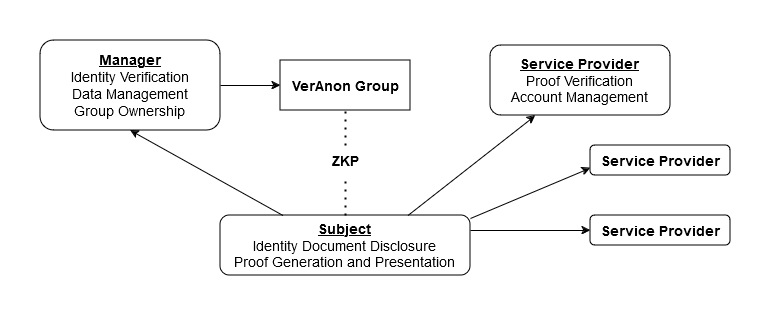

The diagram above was exported from draw.io. Its source (the exported page's mxGraphModel, read from the mxfile embedded in the PNG):
<mxGraphModel dx="920" dy="979" grid="1" gridSize="10" guides="1" tooltips="1" connect="1" arrows="1" fold="1" page="1" pageScale="1" pageWidth="850" pageHeight="1100" math="0" shadow="0">
  <root>
    <mxCell id="0" />
    <mxCell id="1" parent="0" />
    <mxCell id="8BmXVVRpQC7mSr0htVf7-1" value="&lt;div style=&quot;font-size: 14px;&quot;&gt;&lt;font style=&quot;font-size: 14px;&quot;&gt;&lt;u&gt;&lt;b&gt;Manager&lt;/b&gt;&lt;/u&gt;&lt;br&gt;&lt;/font&gt;&lt;/div&gt;&lt;div style=&quot;font-size: 14px;&quot;&gt;&lt;font style=&quot;font-size: 14px;&quot;&gt;Identity Verification&lt;/font&gt;&lt;/div&gt;&lt;div style=&quot;font-size: 14px;&quot;&gt;&lt;font style=&quot;font-size: 14px;&quot;&gt;Data Management&lt;br&gt;&lt;/font&gt;&lt;/div&gt;&lt;div style=&quot;font-size: 14px;&quot;&gt;&lt;font style=&quot;font-size: 14px;&quot;&gt;Group Ownership&lt;br&gt;&lt;/font&gt;&lt;/div&gt;" style="rounded=1;whiteSpace=wrap;html=1;spacing=2;spacingTop=0;" parent="1" vertex="1">
      <mxGeometry x="90" y="195" width="180" height="90" as="geometry" />
    </mxCell>
    <mxCell id="8BmXVVRpQC7mSr0htVf7-2" value="&lt;div style=&quot;font-size: 14px;&quot;&gt;&lt;font style=&quot;font-size: 14px;&quot;&gt;&lt;u&gt;&lt;b&gt;Subject&lt;/b&gt;&lt;/u&gt;&lt;/font&gt;&lt;/div&gt;&lt;div style=&quot;font-size: 14px;&quot;&gt;&lt;font style=&quot;font-size: 14px;&quot;&gt;Identity Document Disclosure&lt;/font&gt;&lt;/div&gt;&lt;div style=&quot;font-size: 14px;&quot;&gt;&lt;font style=&quot;font-size: 14px;&quot;&gt;Proof Generation and Presentation&lt;br&gt;&lt;/font&gt;&lt;/div&gt;" style="rounded=1;whiteSpace=wrap;html=1;" parent="1" vertex="1">
      <mxGeometry x="270" y="370" width="250" height="60" as="geometry" />
    </mxCell>
    <mxCell id="8BmXVVRpQC7mSr0htVf7-3" value="&lt;b&gt;&lt;font style=&quot;font-size: 14px;&quot;&gt;VerAnon Group&lt;/font&gt;&lt;/b&gt;" style="rounded=0;whiteSpace=wrap;html=1;textShadow=0;strokeWidth=1;perimeterSpacing=0;" parent="1" vertex="1">
      <mxGeometry x="330" y="215" width="130" height="50" as="geometry" />
    </mxCell>
    <mxCell id="8BmXVVRpQC7mSr0htVf7-4" value="&lt;div style=&quot;font-size: 14px;&quot;&gt;&lt;font style=&quot;font-size: 14px;&quot;&gt;&lt;u&gt;&lt;b&gt;Service Provider&lt;/b&gt;&lt;/u&gt;&lt;/font&gt;&lt;/div&gt;&lt;div style=&quot;font-size: 14px;&quot;&gt;&lt;font style=&quot;font-size: 14px;&quot;&gt;Proof Verification&lt;/font&gt;&lt;/div&gt;&lt;div style=&quot;font-size: 14px;&quot;&gt;&lt;font style=&quot;font-size: 14px;&quot;&gt;Account Management&lt;br&gt;&lt;/font&gt;&lt;/div&gt;" style="rounded=1;whiteSpace=wrap;html=1;" parent="1" vertex="1">
      <mxGeometry x="540" y="200" width="180" height="70" as="geometry" />
    </mxCell>
    <mxCell id="8BmXVVRpQC7mSr0htVf7-5" value="" style="endArrow=classic;html=1;rounded=0;exitX=0.25;exitY=0;exitDx=0;exitDy=0;entryX=0.5;entryY=1;entryDx=0;entryDy=0;" parent="1" source="8BmXVVRpQC7mSr0htVf7-2" target="8BmXVVRpQC7mSr0htVf7-1" edge="1">
      <mxGeometry width="50" height="50" relative="1" as="geometry">
        <mxPoint x="450" y="470" as="sourcePoint" />
        <mxPoint x="300" y="300" as="targetPoint" />
      </mxGeometry>
    </mxCell>
    <mxCell id="8BmXVVRpQC7mSr0htVf7-6" value="" style="endArrow=classic;html=1;rounded=0;exitX=1;exitY=0.5;exitDx=0;exitDy=0;entryX=0;entryY=0.5;entryDx=0;entryDy=0;" parent="1" source="8BmXVVRpQC7mSr0htVf7-1" target="8BmXVVRpQC7mSr0htVf7-3" edge="1">
      <mxGeometry width="50" height="50" relative="1" as="geometry">
        <mxPoint x="450" y="470" as="sourcePoint" />
        <mxPoint x="500" y="420" as="targetPoint" />
      </mxGeometry>
    </mxCell>
    <mxCell id="8BmXVVRpQC7mSr0htVf7-7" value="" style="endArrow=classic;html=1;rounded=0;entryX=0.25;entryY=1;entryDx=0;entryDy=0;exitX=0.75;exitY=0;exitDx=0;exitDy=0;" parent="1" source="8BmXVVRpQC7mSr0htVf7-2" target="8BmXVVRpQC7mSr0htVf7-4" edge="1">
      <mxGeometry width="50" height="50" relative="1" as="geometry">
        <mxPoint x="450" y="470" as="sourcePoint" />
        <mxPoint x="500" y="420" as="targetPoint" />
      </mxGeometry>
    </mxCell>
    <mxCell id="8BmXVVRpQC7mSr0htVf7-9" value="" style="endArrow=none;dashed=1;html=1;dashPattern=1 3;strokeWidth=2;rounded=0;entryX=0.5;entryY=1;entryDx=0;entryDy=0;exitX=0.5;exitY=0;exitDx=0;exitDy=0;" parent="1" source="zqkP0Ihg81vY_kUCqkX1-6" target="8BmXVVRpQC7mSr0htVf7-3" edge="1">
      <mxGeometry width="50" height="50" relative="1" as="geometry">
        <mxPoint x="490" y="330" as="sourcePoint" />
        <mxPoint x="500" y="410" as="targetPoint" />
      </mxGeometry>
    </mxCell>
    <mxCell id="zqkP0Ihg81vY_kUCqkX1-1" value="&lt;div style=&quot;font-size: 13px;&quot;&gt;&lt;font size=&quot;1&quot;&gt;&lt;b&gt;&lt;span style=&quot;font-size: 14px;&quot;&gt;Service Provider&lt;/span&gt;&lt;/b&gt;&lt;/font&gt;&lt;/div&gt;" style="rounded=1;whiteSpace=wrap;html=1;" parent="1" vertex="1">
      <mxGeometry x="640" y="300" width="140" height="30" as="geometry" />
    </mxCell>
    <mxCell id="zqkP0Ihg81vY_kUCqkX1-3" value="&lt;div style=&quot;font-size: 13px;&quot;&gt;&lt;font size=&quot;1&quot;&gt;&lt;b&gt;&lt;span style=&quot;font-size: 14px;&quot;&gt;Service Provider&lt;/span&gt;&lt;/b&gt;&lt;/font&gt;&lt;/div&gt;" style="rounded=1;whiteSpace=wrap;html=1;" parent="1" vertex="1">
      <mxGeometry x="640" y="370" width="140" height="30" as="geometry" />
    </mxCell>
    <mxCell id="zqkP0Ihg81vY_kUCqkX1-4" value="" style="endArrow=classic;html=1;rounded=0;entryX=0;entryY=0.75;entryDx=0;entryDy=0;exitX=0.968;exitY=0.05;exitDx=0;exitDy=0;exitPerimeter=0;" parent="1" target="zqkP0Ihg81vY_kUCqkX1-1" edge="1">
      <mxGeometry width="50" height="50" relative="1" as="geometry">
        <mxPoint x="520" y="373" as="sourcePoint" />
        <mxPoint x="648" y="330" as="targetPoint" />
      </mxGeometry>
    </mxCell>
    <mxCell id="zqkP0Ihg81vY_kUCqkX1-5" value="" style="endArrow=classic;html=1;rounded=0;entryX=0;entryY=0.5;entryDx=0;entryDy=0;exitX=1;exitY=0.25;exitDx=0;exitDy=0;" parent="1" source="8BmXVVRpQC7mSr0htVf7-2" target="zqkP0Ihg81vY_kUCqkX1-3" edge="1">
      <mxGeometry width="50" height="50" relative="1" as="geometry">
        <mxPoint x="340" y="380" as="sourcePoint" />
        <mxPoint x="390" y="330" as="targetPoint" />
      </mxGeometry>
    </mxCell>
    <mxCell id="zqkP0Ihg81vY_kUCqkX1-8" value="" style="endArrow=none;dashed=1;html=1;dashPattern=1 3;strokeWidth=2;rounded=0;entryX=0.5;entryY=1;entryDx=0;entryDy=0;exitX=0.5;exitY=0;exitDx=0;exitDy=0;" parent="1" source="8BmXVVRpQC7mSr0htVf7-2" target="zqkP0Ihg81vY_kUCqkX1-6" edge="1">
      <mxGeometry width="50" height="50" relative="1" as="geometry">
        <mxPoint x="395" y="370" as="sourcePoint" />
        <mxPoint x="395" y="265" as="targetPoint" />
      </mxGeometry>
    </mxCell>
    <mxCell id="zqkP0Ihg81vY_kUCqkX1-6" value="&lt;b&gt;&lt;font style=&quot;font-size: 14px;&quot;&gt;ZKP&lt;/font&gt;&lt;/b&gt;" style="text;html=1;align=center;verticalAlign=middle;whiteSpace=wrap;rounded=0;" parent="1" vertex="1">
      <mxGeometry x="365" y="300" width="60" height="30" as="geometry" />
    </mxCell>
  </root>
</mxGraphModel>